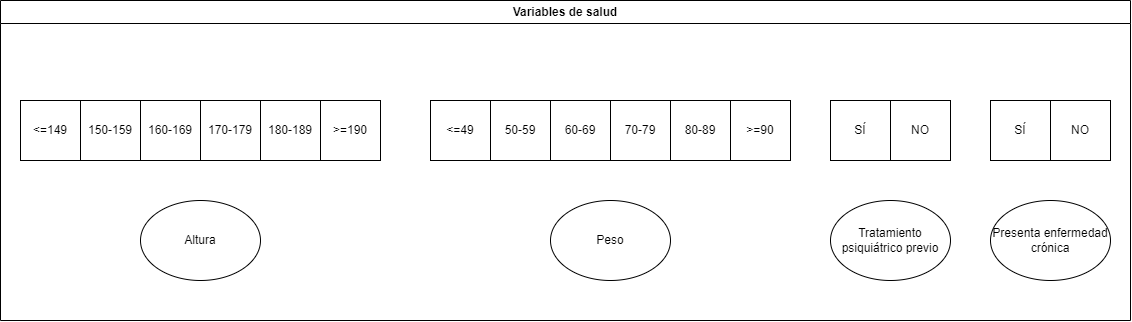

The diagram above was exported from draw.io. Its source (the exported page's mxGraphModel, read from the mxfile embedded in the PNG):
<mxGraphModel dx="1706" dy="1060" grid="1" gridSize="10" guides="1" tooltips="1" connect="1" arrows="1" fold="1" page="1" pageScale="1" pageWidth="827" pageHeight="1169" math="0" shadow="0">
  <root>
    <mxCell id="0" />
    <mxCell id="1" parent="0" />
    <mxCell id="998ruHQO44o6kp3th6er-6" value="Variables de salud" style="swimlane;whiteSpace=wrap;html=1;" vertex="1" parent="1">
      <mxGeometry x="500" y="420" width="1130" height="320" as="geometry" />
    </mxCell>
    <mxCell id="998ruHQO44o6kp3th6er-7" value="" style="group" vertex="1" connectable="0" parent="998ruHQO44o6kp3th6er-6">
      <mxGeometry x="830" y="100" width="120" height="180" as="geometry" />
    </mxCell>
    <mxCell id="998ruHQO44o6kp3th6er-8" value="" style="group" vertex="1" connectable="0" parent="998ruHQO44o6kp3th6er-7">
      <mxGeometry width="120" height="60" as="geometry" />
    </mxCell>
    <mxCell id="998ruHQO44o6kp3th6er-9" value="SÍ" style="rounded=0;whiteSpace=wrap;html=1;container=0;" vertex="1" parent="998ruHQO44o6kp3th6er-8">
      <mxGeometry width="60" height="60" as="geometry" />
    </mxCell>
    <mxCell id="998ruHQO44o6kp3th6er-10" value="NO" style="rounded=0;whiteSpace=wrap;html=1;container=0;" vertex="1" parent="998ruHQO44o6kp3th6er-8">
      <mxGeometry x="60" width="60" height="60" as="geometry" />
    </mxCell>
    <mxCell id="998ruHQO44o6kp3th6er-11" value="Tratamiento psiquiátrico previo" style="ellipse;whiteSpace=wrap;html=1;" vertex="1" parent="998ruHQO44o6kp3th6er-7">
      <mxGeometry y="100" width="120" height="80" as="geometry" />
    </mxCell>
    <mxCell id="998ruHQO44o6kp3th6er-12" value="" style="group" vertex="1" connectable="0" parent="998ruHQO44o6kp3th6er-6">
      <mxGeometry x="430" y="80" width="360" height="200" as="geometry" />
    </mxCell>
    <mxCell id="998ruHQO44o6kp3th6er-13" value="Peso" style="ellipse;whiteSpace=wrap;html=1;" vertex="1" parent="998ruHQO44o6kp3th6er-12">
      <mxGeometry x="120" y="120" width="120" height="80" as="geometry" />
    </mxCell>
    <mxCell id="998ruHQO44o6kp3th6er-14" value="" style="group" vertex="1" connectable="0" parent="998ruHQO44o6kp3th6er-12">
      <mxGeometry y="20" width="360" height="60" as="geometry" />
    </mxCell>
    <mxCell id="998ruHQO44o6kp3th6er-15" value="&amp;lt;=49" style="rounded=0;whiteSpace=wrap;html=1;container=0;" vertex="1" parent="998ruHQO44o6kp3th6er-14">
      <mxGeometry width="60" height="60" as="geometry" />
    </mxCell>
    <mxCell id="998ruHQO44o6kp3th6er-16" value="50-59" style="rounded=0;whiteSpace=wrap;html=1;container=0;" vertex="1" parent="998ruHQO44o6kp3th6er-14">
      <mxGeometry x="60" width="60" height="60" as="geometry" />
    </mxCell>
    <mxCell id="998ruHQO44o6kp3th6er-17" value="60-69" style="rounded=0;whiteSpace=wrap;html=1;container=0;" vertex="1" parent="998ruHQO44o6kp3th6er-14">
      <mxGeometry x="120" width="60" height="60" as="geometry" />
    </mxCell>
    <mxCell id="998ruHQO44o6kp3th6er-18" value="70-79" style="rounded=0;whiteSpace=wrap;html=1;container=0;" vertex="1" parent="998ruHQO44o6kp3th6er-14">
      <mxGeometry x="180" width="60" height="60" as="geometry" />
    </mxCell>
    <mxCell id="998ruHQO44o6kp3th6er-19" value="80-89" style="rounded=0;whiteSpace=wrap;html=1;container=0;" vertex="1" parent="998ruHQO44o6kp3th6er-14">
      <mxGeometry x="240" width="60" height="60" as="geometry" />
    </mxCell>
    <mxCell id="998ruHQO44o6kp3th6er-20" value="&amp;gt;=90" style="rounded=0;whiteSpace=wrap;html=1;container=0;" vertex="1" parent="998ruHQO44o6kp3th6er-14">
      <mxGeometry x="300" width="60" height="60" as="geometry" />
    </mxCell>
    <mxCell id="998ruHQO44o6kp3th6er-21" value="" style="group" vertex="1" connectable="0" parent="998ruHQO44o6kp3th6er-6">
      <mxGeometry x="20" y="100" width="360" height="180" as="geometry" />
    </mxCell>
    <mxCell id="998ruHQO44o6kp3th6er-22" value="Altura" style="ellipse;whiteSpace=wrap;html=1;" vertex="1" parent="998ruHQO44o6kp3th6er-21">
      <mxGeometry x="120" y="100" width="120" height="80" as="geometry" />
    </mxCell>
    <mxCell id="998ruHQO44o6kp3th6er-23" value="" style="group" vertex="1" connectable="0" parent="998ruHQO44o6kp3th6er-21">
      <mxGeometry width="360" height="60" as="geometry" />
    </mxCell>
    <mxCell id="998ruHQO44o6kp3th6er-24" value="&amp;lt;=149" style="rounded=0;whiteSpace=wrap;html=1;container=0;" vertex="1" parent="998ruHQO44o6kp3th6er-23">
      <mxGeometry width="60" height="60" as="geometry" />
    </mxCell>
    <mxCell id="998ruHQO44o6kp3th6er-25" value="150-159" style="rounded=0;whiteSpace=wrap;html=1;container=0;" vertex="1" parent="998ruHQO44o6kp3th6er-23">
      <mxGeometry x="60" width="60" height="60" as="geometry" />
    </mxCell>
    <mxCell id="998ruHQO44o6kp3th6er-26" value="160-169" style="rounded=0;whiteSpace=wrap;html=1;container=0;" vertex="1" parent="998ruHQO44o6kp3th6er-23">
      <mxGeometry x="120" width="60" height="60" as="geometry" />
    </mxCell>
    <mxCell id="998ruHQO44o6kp3th6er-27" value="170-179" style="rounded=0;whiteSpace=wrap;html=1;container=0;" vertex="1" parent="998ruHQO44o6kp3th6er-23">
      <mxGeometry x="180" width="60" height="60" as="geometry" />
    </mxCell>
    <mxCell id="998ruHQO44o6kp3th6er-28" value="180-189" style="rounded=0;whiteSpace=wrap;html=1;container=0;" vertex="1" parent="998ruHQO44o6kp3th6er-23">
      <mxGeometry x="240" width="60" height="60" as="geometry" />
    </mxCell>
    <mxCell id="998ruHQO44o6kp3th6er-29" value="&amp;gt;=190" style="rounded=0;whiteSpace=wrap;html=1;container=0;" vertex="1" parent="998ruHQO44o6kp3th6er-23">
      <mxGeometry x="300" width="60" height="60" as="geometry" />
    </mxCell>
    <mxCell id="998ruHQO44o6kp3th6er-55" value="" style="group" vertex="1" connectable="0" parent="1">
      <mxGeometry x="1490" y="520" width="120" height="180" as="geometry" />
    </mxCell>
    <mxCell id="998ruHQO44o6kp3th6er-56" value="Presenta enfermedad crónica" style="ellipse;whiteSpace=wrap;html=1;" vertex="1" parent="998ruHQO44o6kp3th6er-55">
      <mxGeometry y="100" width="120" height="80" as="geometry" />
    </mxCell>
    <mxCell id="998ruHQO44o6kp3th6er-57" value="" style="group" vertex="1" connectable="0" parent="998ruHQO44o6kp3th6er-55">
      <mxGeometry width="120" height="60" as="geometry" />
    </mxCell>
    <mxCell id="998ruHQO44o6kp3th6er-58" value="SÍ" style="rounded=0;whiteSpace=wrap;html=1;container=0;" vertex="1" parent="998ruHQO44o6kp3th6er-57">
      <mxGeometry width="60" height="60" as="geometry" />
    </mxCell>
    <mxCell id="998ruHQO44o6kp3th6er-59" value="NO" style="rounded=0;whiteSpace=wrap;html=1;container=0;" vertex="1" parent="998ruHQO44o6kp3th6er-57">
      <mxGeometry x="60" width="60" height="60" as="geometry" />
    </mxCell>
  </root>
</mxGraphModel>